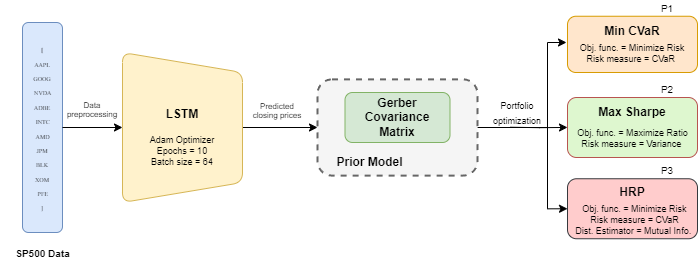

The diagram above was exported from draw.io. Its source (the exported page's mxGraphModel, read from the mxfile embedded in the PNG):
<mxGraphModel dx="1323" dy="757" grid="1" gridSize="10" guides="1" tooltips="1" connect="1" arrows="1" fold="1" page="1" pageScale="1" pageWidth="850" pageHeight="1100" math="0" shadow="0">
  <root>
    <mxCell id="0" />
    <mxCell id="1" parent="0" />
    <mxCell id="pVRYlIRnLgU1CLtdsLPd-16" style="edgeStyle=orthogonalEdgeStyle;rounded=0;orthogonalLoop=1;jettySize=auto;html=1;exitX=1;exitY=0.5;exitDx=0;exitDy=0;curved=0;entryX=-0.008;entryY=0.439;entryDx=0;entryDy=0;entryPerimeter=0;" edge="1" parent="1" source="pVRYlIRnLgU1CLtdsLPd-5" target="pVRYlIRnLgU1CLtdsLPd-6">
      <mxGeometry relative="1" as="geometry">
        <mxPoint x="560" y="90" as="targetPoint" />
        <Array as="points">
          <mxPoint x="580" y="205" />
          <mxPoint x="580" y="120" />
        </Array>
      </mxGeometry>
    </mxCell>
    <mxCell id="pVRYlIRnLgU1CLtdsLPd-18" style="edgeStyle=orthogonalEdgeStyle;rounded=0;orthogonalLoop=1;jettySize=auto;html=1;entryX=0;entryY=0.5;entryDx=0;entryDy=0;curved=0;" edge="1" parent="1" source="pVRYlIRnLgU1CLtdsLPd-5" target="pVRYlIRnLgU1CLtdsLPd-7">
      <mxGeometry relative="1" as="geometry">
        <Array as="points">
          <mxPoint x="580" y="205" />
          <mxPoint x="580" y="286" />
        </Array>
      </mxGeometry>
    </mxCell>
    <mxCell id="pVRYlIRnLgU1CLtdsLPd-5" value="" style="rounded=1;whiteSpace=wrap;html=1;dashed=1;fillColor=#f5f5f5;strokeColor=#666666;fontColor=#333333;strokeWidth=2;" vertex="1" parent="1">
      <mxGeometry x="350" y="156.88" width="160" height="96.25" as="geometry" />
    </mxCell>
    <mxCell id="pVRYlIRnLgU1CLtdsLPd-2" value="" style="rounded=1;whiteSpace=wrap;html=1;rotation=90;fillColor=#dae8fc;strokeColor=#6c8ebf;" vertex="1" parent="1">
      <mxGeometry x="-30" y="185" width="210" height="40" as="geometry" />
    </mxCell>
    <mxCell id="pVRYlIRnLgU1CLtdsLPd-15" style="edgeStyle=orthogonalEdgeStyle;rounded=1;orthogonalLoop=1;jettySize=auto;html=1;exitX=0.5;exitY=0;exitDx=0;exitDy=0;entryX=0;entryY=0.5;entryDx=0;entryDy=0;" edge="1" parent="1" source="pVRYlIRnLgU1CLtdsLPd-3" target="pVRYlIRnLgU1CLtdsLPd-5">
      <mxGeometry relative="1" as="geometry" />
    </mxCell>
    <mxCell id="pVRYlIRnLgU1CLtdsLPd-3" value="" style="shape=trapezoid;perimeter=trapezoidPerimeter;whiteSpace=wrap;html=1;fixedSize=1;rotation=90;fillColor=#fff2cc;strokeColor=#d6b656;rounded=1;" vertex="1" parent="1">
      <mxGeometry x="140" y="145" width="150" height="120" as="geometry" />
    </mxCell>
    <mxCell id="pVRYlIRnLgU1CLtdsLPd-4" value="" style="rounded=1;whiteSpace=wrap;html=1;fillColor=#d5e8d4;strokeColor=#82b366;" vertex="1" parent="1">
      <mxGeometry x="377.5" y="170" width="105" height="50" as="geometry" />
    </mxCell>
    <mxCell id="pVRYlIRnLgU1CLtdsLPd-6" value="" style="rounded=1;whiteSpace=wrap;html=1;fillColor=#ffe6cc;strokeColor=#d79b00;" vertex="1" parent="1">
      <mxGeometry x="600" y="93.75" width="130" height="56.25" as="geometry" />
    </mxCell>
    <mxCell id="pVRYlIRnLgU1CLtdsLPd-7" value="" style="rounded=1;whiteSpace=wrap;html=1;fillColor=#ffcccc;strokeColor=#36393d;" vertex="1" parent="1">
      <mxGeometry x="600" y="256.25" width="130" height="60" as="geometry" />
    </mxCell>
    <mxCell id="pVRYlIRnLgU1CLtdsLPd-8" value="" style="rounded=1;whiteSpace=wrap;html=1;fillColor=#def7cf;strokeColor=#b85450;" vertex="1" parent="1">
      <mxGeometry x="600" y="175" width="130" height="60" as="geometry" />
    </mxCell>
    <mxCell id="pVRYlIRnLgU1CLtdsLPd-13" style="edgeStyle=orthogonalEdgeStyle;rounded=0;orthogonalLoop=1;jettySize=auto;html=1;strokeWidth=1;curved=0;" edge="1" parent="1" source="pVRYlIRnLgU1CLtdsLPd-2" target="pVRYlIRnLgU1CLtdsLPd-3">
      <mxGeometry relative="1" as="geometry" />
    </mxCell>
    <mxCell id="pVRYlIRnLgU1CLtdsLPd-17" style="edgeStyle=orthogonalEdgeStyle;rounded=0;orthogonalLoop=1;jettySize=auto;html=1;exitX=1;exitY=0.5;exitDx=0;exitDy=0;entryX=0;entryY=0.67;entryDx=0;entryDy=0;entryPerimeter=0;curved=0;" edge="1" parent="1">
      <mxGeometry relative="1" as="geometry">
        <mxPoint x="542.5" y="204.74" as="sourcePoint" />
        <mxPoint x="600" y="204.94" as="targetPoint" />
      </mxGeometry>
    </mxCell>
    <mxCell id="pVRYlIRnLgU1CLtdsLPd-20" value="Gerber Covariance Matrix" style="text;html=1;align=center;verticalAlign=middle;whiteSpace=wrap;rounded=0;fontStyle=1" vertex="1" parent="1">
      <mxGeometry x="380" y="180" width="100" height="30" as="geometry" />
    </mxCell>
    <mxCell id="pVRYlIRnLgU1CLtdsLPd-21" value="Prior Model" style="text;html=1;align=center;verticalAlign=middle;whiteSpace=wrap;rounded=0;fontStyle=1" vertex="1" parent="1">
      <mxGeometry x="360" y="225" width="85" height="30" as="geometry" />
    </mxCell>
    <mxCell id="pVRYlIRnLgU1CLtdsLPd-22" value="LSTM" style="text;html=1;align=center;verticalAlign=middle;whiteSpace=wrap;rounded=0;fontStyle=1" vertex="1" parent="1">
      <mxGeometry x="185" y="177.5" width="60" height="30" as="geometry" />
    </mxCell>
    <mxCell id="pVRYlIRnLgU1CLtdsLPd-23" value="Min CVaR" style="text;html=1;align=center;verticalAlign=middle;whiteSpace=wrap;rounded=0;fontStyle=1" vertex="1" parent="1">
      <mxGeometry x="635" y="93.75" width="60" height="30" as="geometry" />
    </mxCell>
    <mxCell id="pVRYlIRnLgU1CLtdsLPd-24" value="Max Sharpe" style="text;html=1;align=center;verticalAlign=middle;whiteSpace=wrap;rounded=0;fontStyle=1" vertex="1" parent="1">
      <mxGeometry x="625" y="175" width="80" height="30" as="geometry" />
    </mxCell>
    <mxCell id="pVRYlIRnLgU1CLtdsLPd-25" value="HRP" style="text;html=1;align=center;verticalAlign=middle;whiteSpace=wrap;rounded=0;fontStyle=1" vertex="1" parent="1">
      <mxGeometry x="615" y="255" width="100" height="30" as="geometry" />
    </mxCell>
    <mxCell id="pVRYlIRnLgU1CLtdsLPd-26" value="&lt;div style=&quot;line-height: 60%;&quot;&gt;&lt;span style=&quot;font-size: 8px; background-color: initial;&quot;&gt;Predicted closing prices&lt;/span&gt;&lt;/div&gt;" style="text;html=1;align=center;verticalAlign=middle;whiteSpace=wrap;rounded=0;" vertex="1" parent="1">
      <mxGeometry x="280" y="185.5" width="60" height="5" as="geometry" />
    </mxCell>
    <mxCell id="pVRYlIRnLgU1CLtdsLPd-27" value="&lt;font style=&quot;font-size: 10px;&quot;&gt;SP500 Data&lt;/font&gt;" style="text;html=1;align=center;verticalAlign=middle;whiteSpace=wrap;rounded=0;fontStyle=1" vertex="1" parent="1">
      <mxGeometry x="32.5" y="316.25" width="85" height="30" as="geometry" />
    </mxCell>
    <mxCell id="pVRYlIRnLgU1CLtdsLPd-28" value="&lt;font style=&quot;font-size: 6px;&quot;&gt;[&lt;/font&gt;&lt;div&gt;&lt;font style=&quot;font-size: 6px;&quot;&gt;&lt;span style=&quot;font-family: &amp;quot;Times New Roman&amp;quot;, serif;&quot; lang=&quot;EN-US&quot;&gt;AAPL&lt;/span&gt;&lt;/font&gt;&lt;div&gt;&lt;font style=&quot;font-size: 6px;&quot;&gt;&lt;span style=&quot;font-family: &amp;quot;Times New Roman&amp;quot;, serif;&quot; lang=&quot;EN-US&quot;&gt;GOOG&lt;/span&gt;&lt;/font&gt;&lt;/div&gt;&lt;div&gt;&lt;font style=&quot;font-size: 6px;&quot;&gt;&lt;span style=&quot;font-family: &amp;quot;Times New Roman&amp;quot;, serif;&quot; lang=&quot;EN-US&quot;&gt;&amp;nbsp;NVDA&lt;br&gt;ADBE&lt;/span&gt;&lt;/font&gt;&lt;/div&gt;&lt;div&gt;&lt;font style=&quot;font-size: 6px;&quot;&gt;&lt;span style=&quot;font-family: &amp;quot;Times New Roman&amp;quot;, serif;&quot; lang=&quot;EN-US&quot;&gt;&amp;nbsp;INTC&lt;/span&gt;&lt;/font&gt;&lt;/div&gt;&lt;div&gt;&lt;font style=&quot;font-size: 6px;&quot;&gt;&lt;span style=&quot;font-family: &amp;quot;Times New Roman&amp;quot;, serif;&quot; lang=&quot;EN-US&quot;&gt;&amp;nbsp;AMD&lt;/span&gt;&lt;/font&gt;&lt;/div&gt;&lt;div&gt;&lt;font style=&quot;font-size: 6px;&quot;&gt;&lt;span style=&quot;font-family: &amp;quot;Times New Roman&amp;quot;, serif;&quot; lang=&quot;EN-US&quot;&gt;JPM&lt;/span&gt;&lt;/font&gt;&lt;/div&gt;&lt;div&gt;&lt;font style=&quot;font-size: 6px;&quot;&gt;&lt;span style=&quot;font-family: &amp;quot;Times New Roman&amp;quot;, serif;&quot; lang=&quot;EN-US&quot;&gt;BLK&lt;/span&gt;&lt;/font&gt;&lt;/div&gt;&lt;div&gt;&lt;font style=&quot;font-size: 6px;&quot;&gt;&lt;span style=&quot;font-family: &amp;quot;Times New Roman&amp;quot;, serif;&quot; lang=&quot;EN-US&quot;&gt;&amp;nbsp;XOM&amp;nbsp;&lt;/span&gt;&lt;/font&gt;&lt;/div&gt;&lt;div&gt;&lt;font style=&quot;font-size: 6px;&quot;&gt;&lt;span style=&quot;font-family: &amp;quot;Times New Roman&amp;quot;, serif;&quot; lang=&quot;EN-US&quot;&gt;&amp;nbsp;PFE&lt;/span&gt;&lt;/font&gt;&lt;/div&gt;&lt;div&gt;&lt;font style=&quot;font-size: 6px;&quot;&gt;&lt;span style=&quot;font-family: &amp;quot;Times New Roman&amp;quot;, serif;&quot; lang=&quot;EN-US&quot;&gt;]&lt;/span&gt;&lt;/font&gt;&lt;/div&gt;&lt;/div&gt;" style="text;html=1;align=center;verticalAlign=middle;whiteSpace=wrap;rounded=0;" vertex="1" parent="1">
      <mxGeometry x="45" y="190" width="60" height="30" as="geometry" />
    </mxCell>
    <mxCell id="pVRYlIRnLgU1CLtdsLPd-29" value="&lt;font style=&quot;font-size: 10px;&quot;&gt;P1&lt;/font&gt;" style="text;html=1;align=center;verticalAlign=middle;whiteSpace=wrap;rounded=0;" vertex="1" parent="1">
      <mxGeometry x="680" y="77.75" width="40" height="16" as="geometry" />
    </mxCell>
    <mxCell id="pVRYlIRnLgU1CLtdsLPd-30" value="&lt;font style=&quot;font-size: 10px;&quot;&gt;P2&lt;/font&gt;" style="text;html=1;align=center;verticalAlign=middle;whiteSpace=wrap;rounded=0;" vertex="1" parent="1">
      <mxGeometry x="680" y="159" width="40" height="16" as="geometry" />
    </mxCell>
    <mxCell id="pVRYlIRnLgU1CLtdsLPd-31" value="&lt;font style=&quot;font-size: 10px;&quot;&gt;P3&lt;/font&gt;" style="text;html=1;align=center;verticalAlign=middle;whiteSpace=wrap;rounded=0;" vertex="1" parent="1">
      <mxGeometry x="680" y="240.25" width="40" height="16" as="geometry" />
    </mxCell>
    <mxCell id="pVRYlIRnLgU1CLtdsLPd-32" value="&lt;font style=&quot;font-size: 9px;&quot;&gt;Adam Optimizer&lt;/font&gt;&lt;div style=&quot;font-size: 9px;&quot;&gt;&lt;font style=&quot;font-size: 9px;&quot;&gt;Epochs = 10&lt;/font&gt;&lt;/div&gt;&lt;div style=&quot;font-size: 9px;&quot;&gt;&lt;font style=&quot;font-size: 9px;&quot;&gt;Batch size = 64&lt;/font&gt;&lt;/div&gt;" style="text;html=1;align=center;verticalAlign=middle;whiteSpace=wrap;rounded=0;" vertex="1" parent="1">
      <mxGeometry x="170" y="207.5" width="90" height="40" as="geometry" />
    </mxCell>
    <mxCell id="pVRYlIRnLgU1CLtdsLPd-33" value="&lt;div style=&quot;line-height: 60%;&quot;&gt;&lt;span style=&quot;font-size: 8px; background-color: initial;&quot;&gt;Data preprocessing&lt;/span&gt;&lt;/div&gt;" style="text;html=1;align=center;verticalAlign=middle;whiteSpace=wrap;rounded=0;" vertex="1" parent="1">
      <mxGeometry x="90" y="185" width="70" height="5" as="geometry" />
    </mxCell>
    <mxCell id="pVRYlIRnLgU1CLtdsLPd-36" value="&lt;font style=&quot;font-size: 9px;&quot;&gt;Portfolio optimization&lt;/font&gt;" style="text;html=1;align=center;verticalAlign=middle;whiteSpace=wrap;rounded=0;" vertex="1" parent="1">
      <mxGeometry x="520" y="175" width="60" height="30" as="geometry" />
    </mxCell>
    <mxCell id="pVRYlIRnLgU1CLtdsLPd-38" value="&lt;font style=&quot;font-size: 9px;&quot;&gt;Obj. func. = Minimize Risk&lt;/font&gt;&lt;div style=&quot;font-size: 9px;&quot;&gt;&lt;font style=&quot;font-size: 9px;&quot;&gt;Risk measure = CVaR&amp;nbsp;&lt;/font&gt;&lt;/div&gt;" style="text;html=1;align=center;verticalAlign=middle;whiteSpace=wrap;rounded=0;" vertex="1" parent="1">
      <mxGeometry x="610" y="110" width="110" height="40" as="geometry" />
    </mxCell>
    <mxCell id="pVRYlIRnLgU1CLtdsLPd-39" value="&lt;font style=&quot;font-size: 9px;&quot;&gt;Obj. func. = Maximize Ratio&lt;/font&gt;&lt;div style=&quot;font-size: 9px;&quot;&gt;&lt;font style=&quot;font-size: 9px;&quot;&gt;Risk measure = Variance&amp;nbsp;&lt;/font&gt;&lt;/div&gt;" style="text;html=1;align=center;verticalAlign=middle;whiteSpace=wrap;rounded=0;" vertex="1" parent="1">
      <mxGeometry x="602.5" y="195" width="125" height="40" as="geometry" />
    </mxCell>
    <mxCell id="pVRYlIRnLgU1CLtdsLPd-40" value="&lt;font style=&quot;font-size: 9px;&quot;&gt;Obj. func. = Minimize Risk&lt;/font&gt;&lt;div style=&quot;font-size: 9px;&quot;&gt;&lt;font style=&quot;font-size: 9px;&quot;&gt;Risk measure = CVaR&lt;/font&gt;&lt;/div&gt;&lt;div style=&quot;font-size: 9px;&quot;&gt;&lt;font style=&quot;font-size: 9px;&quot;&gt;Dist. Estimator = Mutual Info.&amp;nbsp;&lt;/font&gt;&lt;/div&gt;" style="text;html=1;align=center;verticalAlign=middle;whiteSpace=wrap;rounded=0;" vertex="1" parent="1">
      <mxGeometry x="605" y="276.25" width="125" height="40" as="geometry" />
    </mxCell>
  </root>
</mxGraphModel>